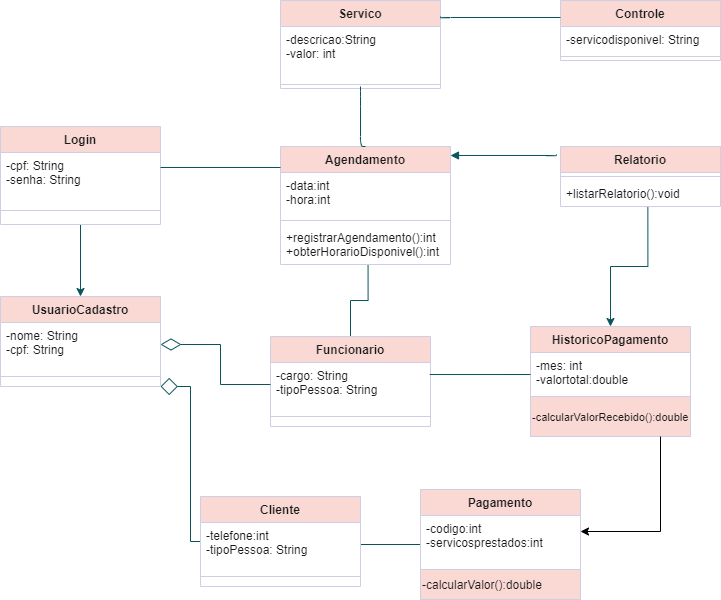

The diagram above was exported from draw.io. Its source (the exported page's mxGraphModel, read from the mxfile embedded in the PNG):
<mxGraphModel dx="1662" dy="794" grid="1" gridSize="10" guides="1" tooltips="1" connect="1" arrows="1" fold="1" page="1" pageScale="1" pageWidth="827" pageHeight="1169" math="0" shadow="0">
  <root>
    <mxCell id="WIyWlLk6GJQsqaUBKTNV-0" />
    <mxCell id="WIyWlLk6GJQsqaUBKTNV-1" parent="WIyWlLk6GJQsqaUBKTNV-0" />
    <mxCell id="io7QQGJ5g0V32IaFP-Vz-2" style="edgeStyle=orthogonalEdgeStyle;curved=0;rounded=1;sketch=0;orthogonalLoop=1;jettySize=auto;html=1;exitX=0.5;exitY=1;exitDx=0;exitDy=0;entryX=0.5;entryY=0;entryDx=0;entryDy=0;fontColor=#1A1A1A;strokeColor=#09555B;" parent="WIyWlLk6GJQsqaUBKTNV-1" source="bJ4VfDxjzOg2BuacgsOk-11" target="bJ4VfDxjzOg2BuacgsOk-15" edge="1">
      <mxGeometry relative="1" as="geometry" />
    </mxCell>
    <mxCell id="bJ4VfDxjzOg2BuacgsOk-11" value="Login" style="swimlane;fontStyle=1;align=center;verticalAlign=top;childLayout=stackLayout;horizontal=1;startSize=26;horizontalStack=0;resizeParent=1;resizeParentMax=0;resizeLast=0;collapsible=1;marginBottom=0;fillColor=#FAD9D5;strokeColor=#D0CEE2;fontColor=#1A1A1A;" parent="WIyWlLk6GJQsqaUBKTNV-1" vertex="1">
      <mxGeometry x="40" y="260" width="160" height="98" as="geometry" />
    </mxCell>
    <mxCell id="bJ4VfDxjzOg2BuacgsOk-12" value="-cpf: String&#10;-senha: String" style="text;strokeColor=none;fillColor=none;align=left;verticalAlign=top;spacingLeft=4;spacingRight=4;overflow=hidden;rotatable=0;points=[[0,0.5],[1,0.5]];portConstraint=eastwest;fontColor=#1A1A1A;" parent="bJ4VfDxjzOg2BuacgsOk-11" vertex="1">
      <mxGeometry y="26" width="160" height="44" as="geometry" />
    </mxCell>
    <mxCell id="bJ4VfDxjzOg2BuacgsOk-13" value="" style="line;strokeWidth=1;fillColor=none;align=left;verticalAlign=middle;spacingTop=-1;spacingLeft=3;spacingRight=3;rotatable=0;labelPosition=right;points=[];portConstraint=eastwest;strokeColor=#D0CEE2;fontColor=#1A1A1A;" parent="bJ4VfDxjzOg2BuacgsOk-11" vertex="1">
      <mxGeometry y="70" width="160" height="28" as="geometry" />
    </mxCell>
    <object label="UsuarioCadastro" id="bJ4VfDxjzOg2BuacgsOk-15">
      <mxCell style="swimlane;fontStyle=1;align=center;verticalAlign=top;childLayout=stackLayout;horizontal=1;startSize=26;horizontalStack=0;resizeParent=1;resizeParentMax=0;resizeLast=0;collapsible=1;marginBottom=0;fillColor=#FAD9D5;strokeColor=#D0CEE2;fontColor=#1A1A1A;" parent="WIyWlLk6GJQsqaUBKTNV-1" vertex="1">
        <mxGeometry x="40" y="430" width="160" height="90" as="geometry" />
      </mxCell>
    </object>
    <mxCell id="bJ4VfDxjzOg2BuacgsOk-16" value="-nome: String&#10;-cpf: String&#10;" style="text;strokeColor=none;fillColor=none;align=left;verticalAlign=top;spacingLeft=4;spacingRight=4;overflow=hidden;rotatable=0;points=[[0,0.5],[1,0.5]];portConstraint=eastwest;fontColor=#1A1A1A;" parent="bJ4VfDxjzOg2BuacgsOk-15" vertex="1">
      <mxGeometry y="26" width="160" height="44" as="geometry" />
    </mxCell>
    <mxCell id="bJ4VfDxjzOg2BuacgsOk-17" value="" style="line;strokeWidth=1;fillColor=none;align=left;verticalAlign=middle;spacingTop=-1;spacingLeft=3;spacingRight=3;rotatable=0;labelPosition=right;points=[];portConstraint=eastwest;strokeColor=#D0CEE2;fontColor=#1A1A1A;" parent="bJ4VfDxjzOg2BuacgsOk-15" vertex="1">
      <mxGeometry y="70" width="160" height="20" as="geometry" />
    </mxCell>
    <mxCell id="maHvFVEoBLwl6RK8u5yN-12" style="edgeStyle=orthogonalEdgeStyle;rounded=0;orthogonalLoop=1;jettySize=auto;html=1;entryX=1;entryY=0.5;entryDx=0;entryDy=0;endArrow=none;endFill=0;endSize=6;strokeWidth=1;jumpSize=1;strokeColor=#09555B;fontColor=#1A1A1A;" parent="WIyWlLk6GJQsqaUBKTNV-1" source="bJ4VfDxjzOg2BuacgsOk-19" target="maHvFVEoBLwl6RK8u5yN-4" edge="1">
      <mxGeometry relative="1" as="geometry" />
    </mxCell>
    <mxCell id="bJ4VfDxjzOg2BuacgsOk-19" value="Pagamento" style="swimlane;fontStyle=1;align=center;verticalAlign=top;childLayout=stackLayout;horizontal=1;startSize=26;horizontalStack=0;resizeParent=1;resizeParentMax=0;resizeLast=0;collapsible=1;marginBottom=0;fillColor=#FAD9D5;strokeColor=#D0CEE2;fontColor=#1A1A1A;" parent="WIyWlLk6GJQsqaUBKTNV-1" vertex="1">
      <mxGeometry x="460" y="623" width="160" height="110" as="geometry" />
    </mxCell>
    <mxCell id="bJ4VfDxjzOg2BuacgsOk-20" value="-codigo:int&#10;-servicosprestados:int" style="text;strokeColor=none;fillColor=none;align=left;verticalAlign=top;spacingLeft=4;spacingRight=4;overflow=hidden;rotatable=0;points=[[0,0.5],[1,0.5]];portConstraint=eastwest;fontColor=#1A1A1A;" parent="bJ4VfDxjzOg2BuacgsOk-19" vertex="1">
      <mxGeometry y="26" width="160" height="54" as="geometry" />
    </mxCell>
    <mxCell id="QctNTh5goYCqryjw5FNj-0" value="-calcularValor():double" style="rounded=0;whiteSpace=wrap;html=1;align=left;fillColor=#FAD9D5;strokeColor=#D0CEE2;fontColor=#1A1A1A;" parent="bJ4VfDxjzOg2BuacgsOk-19" vertex="1">
      <mxGeometry y="80" width="160" height="30" as="geometry" />
    </mxCell>
    <mxCell id="maHvFVEoBLwl6RK8u5yN-19" style="edgeStyle=orthogonalEdgeStyle;rounded=0;jumpSize=1;orthogonalLoop=1;jettySize=auto;html=1;exitX=0.5;exitY=0;exitDx=0;exitDy=0;entryX=0.546;entryY=1.026;entryDx=0;entryDy=0;entryPerimeter=0;endArrow=none;endFill=0;endSize=15;strokeWidth=1;strokeColor=#09555B;fontColor=#1A1A1A;startArrow=classic;startFill=1;" parent="WIyWlLk6GJQsqaUBKTNV-1" source="bJ4VfDxjzOg2BuacgsOk-23" target="bJ4VfDxjzOg2BuacgsOk-57" edge="1">
      <mxGeometry relative="1" as="geometry" />
    </mxCell>
    <mxCell id="bJ4VfDxjzOg2BuacgsOk-23" value="HistoricoPagamento" style="swimlane;fontStyle=1;align=center;verticalAlign=top;childLayout=stackLayout;horizontal=1;startSize=26;horizontalStack=0;resizeParent=1;resizeParentMax=0;resizeLast=0;collapsible=1;marginBottom=0;fillColor=#FAD9D5;strokeColor=#D0CEE2;fontColor=#1A1A1A;" parent="WIyWlLk6GJQsqaUBKTNV-1" vertex="1">
      <mxGeometry x="570" y="460" width="160" height="110" as="geometry" />
    </mxCell>
    <mxCell id="bJ4VfDxjzOg2BuacgsOk-24" value="-mes: int&#10;-valortotal:double" style="text;strokeColor=none;fillColor=none;align=left;verticalAlign=top;spacingLeft=4;spacingRight=4;overflow=hidden;rotatable=0;points=[[0,0.5],[1,0.5]];portConstraint=eastwest;fontColor=#1A1A1A;" parent="bJ4VfDxjzOg2BuacgsOk-23" vertex="1">
      <mxGeometry y="26" width="160" height="44" as="geometry" />
    </mxCell>
    <mxCell id="QctNTh5goYCqryjw5FNj-1" value="&lt;font style=&quot;font-size: 11px&quot;&gt;-calcularValorRecebido():double&lt;/font&gt;" style="rounded=0;whiteSpace=wrap;html=1;align=left;fillColor=#FAD9D5;strokeColor=#D0CEE2;fontColor=#1A1A1A;" parent="bJ4VfDxjzOg2BuacgsOk-23" vertex="1">
      <mxGeometry y="70" width="160" height="40" as="geometry" />
    </mxCell>
    <mxCell id="bJ4VfDxjzOg2BuacgsOk-46" value="Servico" style="swimlane;fontStyle=1;align=center;verticalAlign=top;childLayout=stackLayout;horizontal=1;startSize=26;horizontalStack=0;resizeParent=1;resizeParentMax=0;resizeLast=0;collapsible=1;marginBottom=0;fillColor=#FAD9D5;strokeColor=#D0CEE2;fontColor=#1A1A1A;" parent="WIyWlLk6GJQsqaUBKTNV-1" vertex="1">
      <mxGeometry x="320" y="134" width="160" height="88" as="geometry" />
    </mxCell>
    <mxCell id="bJ4VfDxjzOg2BuacgsOk-47" value="-descricao:String&#10;-valor: int" style="text;strokeColor=none;fillColor=none;align=left;verticalAlign=top;spacingLeft=4;spacingRight=4;overflow=hidden;rotatable=0;points=[[0,0.5],[1,0.5]];portConstraint=eastwest;fontColor=#1A1A1A;" parent="bJ4VfDxjzOg2BuacgsOk-46" vertex="1">
      <mxGeometry y="26" width="160" height="54" as="geometry" />
    </mxCell>
    <mxCell id="bJ4VfDxjzOg2BuacgsOk-48" value="" style="line;strokeWidth=1;fillColor=none;align=left;verticalAlign=middle;spacingTop=-1;spacingLeft=3;spacingRight=3;rotatable=0;labelPosition=right;points=[];portConstraint=eastwest;strokeColor=#D0CEE2;fontColor=#1A1A1A;" parent="bJ4VfDxjzOg2BuacgsOk-46" vertex="1">
      <mxGeometry y="80" width="160" height="8" as="geometry" />
    </mxCell>
    <mxCell id="bJ4VfDxjzOg2BuacgsOk-50" value="Agendamento" style="swimlane;fontStyle=1;align=center;verticalAlign=top;childLayout=stackLayout;horizontal=1;startSize=26;horizontalStack=0;resizeParent=1;resizeParentMax=0;resizeLast=0;collapsible=1;marginBottom=0;fillColor=#FAD9D5;strokeColor=#D0CEE2;fontColor=#1A1A1A;" parent="WIyWlLk6GJQsqaUBKTNV-1" vertex="1">
      <mxGeometry x="320" y="280" width="170" height="118" as="geometry" />
    </mxCell>
    <mxCell id="bJ4VfDxjzOg2BuacgsOk-51" value="-data:int&#10;-hora:int" style="text;strokeColor=none;fillColor=none;align=left;verticalAlign=top;spacingLeft=4;spacingRight=4;overflow=hidden;rotatable=0;points=[[0,0.5],[1,0.5]];portConstraint=eastwest;fontColor=#1A1A1A;" parent="bJ4VfDxjzOg2BuacgsOk-50" vertex="1">
      <mxGeometry y="26" width="170" height="44" as="geometry" />
    </mxCell>
    <mxCell id="bJ4VfDxjzOg2BuacgsOk-52" value="" style="line;strokeWidth=1;fillColor=none;align=left;verticalAlign=middle;spacingTop=-1;spacingLeft=3;spacingRight=3;rotatable=0;labelPosition=right;points=[];portConstraint=eastwest;strokeColor=#D0CEE2;fontColor=#1A1A1A;" parent="bJ4VfDxjzOg2BuacgsOk-50" vertex="1">
      <mxGeometry y="70" width="170" height="8" as="geometry" />
    </mxCell>
    <mxCell id="bJ4VfDxjzOg2BuacgsOk-53" value="+registrarAgendamento():int&#10;+obterHorarioDisponivel():int" style="text;strokeColor=none;fillColor=none;align=left;verticalAlign=top;spacingLeft=4;spacingRight=4;overflow=hidden;rotatable=0;points=[[0,0.5],[1,0.5]];portConstraint=eastwest;fontColor=#1A1A1A;" parent="bJ4VfDxjzOg2BuacgsOk-50" vertex="1">
      <mxGeometry y="78" width="170" height="40" as="geometry" />
    </mxCell>
    <mxCell id="bJ4VfDxjzOg2BuacgsOk-54" value="Relatorio" style="swimlane;fontStyle=1;align=center;verticalAlign=top;childLayout=stackLayout;horizontal=1;startSize=26;horizontalStack=0;resizeParent=1;resizeParentMax=0;resizeLast=0;collapsible=1;marginBottom=0;fillColor=#FAD9D5;strokeColor=#D0CEE2;fontColor=#1A1A1A;" parent="WIyWlLk6GJQsqaUBKTNV-1" vertex="1">
      <mxGeometry x="600" y="280" width="160" height="60" as="geometry" />
    </mxCell>
    <mxCell id="bJ4VfDxjzOg2BuacgsOk-56" value="" style="line;strokeWidth=1;fillColor=none;align=left;verticalAlign=middle;spacingTop=-1;spacingLeft=3;spacingRight=3;rotatable=0;labelPosition=right;points=[];portConstraint=eastwest;strokeColor=#D0CEE2;fontColor=#1A1A1A;" parent="bJ4VfDxjzOg2BuacgsOk-54" vertex="1">
      <mxGeometry y="26" width="160" height="8" as="geometry" />
    </mxCell>
    <mxCell id="bJ4VfDxjzOg2BuacgsOk-57" value="+listarRelatorio():void" style="text;strokeColor=none;fillColor=none;align=left;verticalAlign=top;spacingLeft=4;spacingRight=4;overflow=hidden;rotatable=0;points=[[0,0.5],[1,0.5]];portConstraint=eastwest;fontColor=#1A1A1A;" parent="bJ4VfDxjzOg2BuacgsOk-54" vertex="1">
      <mxGeometry y="34" width="160" height="26" as="geometry" />
    </mxCell>
    <mxCell id="bJ4VfDxjzOg2BuacgsOk-58" value="Controle" style="swimlane;fontStyle=1;align=center;verticalAlign=top;childLayout=stackLayout;horizontal=1;startSize=26;horizontalStack=0;resizeParent=1;resizeParentMax=0;resizeLast=0;collapsible=1;marginBottom=0;fillColor=#FAD9D5;strokeColor=#D0CEE2;fontColor=#1A1A1A;" parent="WIyWlLk6GJQsqaUBKTNV-1" vertex="1">
      <mxGeometry x="600" y="134" width="160" height="60" as="geometry" />
    </mxCell>
    <mxCell id="bJ4VfDxjzOg2BuacgsOk-59" value="-servicodisponivel: String" style="text;strokeColor=none;fillColor=none;align=left;verticalAlign=top;spacingLeft=4;spacingRight=4;overflow=hidden;rotatable=0;points=[[0,0.5],[1,0.5]];portConstraint=eastwest;fontColor=#1A1A1A;" parent="bJ4VfDxjzOg2BuacgsOk-58" vertex="1">
      <mxGeometry y="26" width="160" height="26" as="geometry" />
    </mxCell>
    <mxCell id="bJ4VfDxjzOg2BuacgsOk-60" value="" style="line;strokeWidth=1;fillColor=none;align=left;verticalAlign=middle;spacingTop=-1;spacingLeft=3;spacingRight=3;rotatable=0;labelPosition=right;points=[];portConstraint=eastwest;strokeColor=#D0CEE2;fontColor=#1A1A1A;" parent="bJ4VfDxjzOg2BuacgsOk-58" vertex="1">
      <mxGeometry y="52" width="160" height="8" as="geometry" />
    </mxCell>
    <mxCell id="bJ4VfDxjzOg2BuacgsOk-107" value="" style="endArrow=block;endFill=1;html=1;edgeStyle=orthogonalEdgeStyle;align=left;verticalAlign=top;rounded=1;sketch=0;exitX=-0.025;exitY=0.128;exitDx=0;exitDy=0;exitPerimeter=0;strokeColor=#09555B;fontColor=#1A1A1A;" parent="WIyWlLk6GJQsqaUBKTNV-1" source="bJ4VfDxjzOg2BuacgsOk-54" target="bJ4VfDxjzOg2BuacgsOk-50" edge="1">
      <mxGeometry x="-0.9754" y="26" relative="1" as="geometry">
        <mxPoint x="560" y="320" as="sourcePoint" />
        <mxPoint x="560" y="310" as="targetPoint" />
        <Array as="points">
          <mxPoint x="596" y="289" />
        </Array>
        <mxPoint x="24" y="-15" as="offset" />
      </mxGeometry>
    </mxCell>
    <mxCell id="bJ4VfDxjzOg2BuacgsOk-109" value="" style="endArrow=none;html=1;edgeStyle=orthogonalEdgeStyle;rounded=1;sketch=0;strokeColor=#09555B;fontColor=#1A1A1A;" parent="WIyWlLk6GJQsqaUBKTNV-1" edge="1">
      <mxGeometry relative="1" as="geometry">
        <mxPoint x="480" y="150" as="sourcePoint" />
        <mxPoint x="600" y="151" as="targetPoint" />
        <Array as="points">
          <mxPoint x="480" y="151" />
        </Array>
      </mxGeometry>
    </mxCell>
    <mxCell id="bJ4VfDxjzOg2BuacgsOk-112" value="" style="endArrow=none;html=1;edgeStyle=orthogonalEdgeStyle;rounded=1;sketch=0;exitX=0.5;exitY=0;exitDx=0;exitDy=0;strokeColor=#09555B;fontColor=#1A1A1A;" parent="WIyWlLk6GJQsqaUBKTNV-1" source="bJ4VfDxjzOg2BuacgsOk-50" edge="1">
      <mxGeometry relative="1" as="geometry">
        <mxPoint x="330" y="470" as="sourcePoint" />
        <mxPoint x="400" y="220" as="targetPoint" />
        <Array as="points">
          <mxPoint x="400" y="230" />
          <mxPoint x="400" y="230" />
        </Array>
      </mxGeometry>
    </mxCell>
    <mxCell id="maHvFVEoBLwl6RK8u5yN-17" style="edgeStyle=orthogonalEdgeStyle;rounded=0;jumpSize=1;orthogonalLoop=1;jettySize=auto;html=1;exitX=0.5;exitY=0;exitDx=0;exitDy=0;entryX=0.515;entryY=1.02;entryDx=0;entryDy=0;entryPerimeter=0;endArrow=none;endFill=0;endSize=6;strokeWidth=1;strokeColor=#09555B;fontColor=#1A1A1A;" parent="WIyWlLk6GJQsqaUBKTNV-1" source="maHvFVEoBLwl6RK8u5yN-0" target="bJ4VfDxjzOg2BuacgsOk-53" edge="1">
      <mxGeometry relative="1" as="geometry" />
    </mxCell>
    <object label="Funcionario" id="maHvFVEoBLwl6RK8u5yN-0">
      <mxCell style="swimlane;fontStyle=1;align=center;verticalAlign=top;childLayout=stackLayout;horizontal=1;startSize=26;horizontalStack=0;resizeParent=1;resizeParentMax=0;resizeLast=0;collapsible=1;marginBottom=0;fillColor=#FAD9D5;strokeColor=#D0CEE2;fontColor=#1A1A1A;" parent="WIyWlLk6GJQsqaUBKTNV-1" vertex="1">
        <mxGeometry x="310" y="470" width="160" height="90" as="geometry" />
      </mxCell>
    </object>
    <mxCell id="maHvFVEoBLwl6RK8u5yN-1" value="-cargo: String&#10;-tipoPessoa: String" style="text;strokeColor=none;fillColor=none;align=left;verticalAlign=top;spacingLeft=4;spacingRight=4;overflow=hidden;rotatable=0;points=[[0,0.5],[1,0.5]];portConstraint=eastwest;fontColor=#1A1A1A;" parent="maHvFVEoBLwl6RK8u5yN-0" vertex="1">
      <mxGeometry y="26" width="160" height="44" as="geometry" />
    </mxCell>
    <mxCell id="maHvFVEoBLwl6RK8u5yN-2" value="" style="line;strokeWidth=1;fillColor=none;align=left;verticalAlign=middle;spacingTop=-1;spacingLeft=3;spacingRight=3;rotatable=0;labelPosition=right;points=[];portConstraint=eastwest;strokeColor=#D0CEE2;fontColor=#1A1A1A;" parent="maHvFVEoBLwl6RK8u5yN-0" vertex="1">
      <mxGeometry y="70" width="160" height="20" as="geometry" />
    </mxCell>
    <mxCell id="maHvFVEoBLwl6RK8u5yN-9" style="edgeStyle=orthogonalEdgeStyle;rounded=0;orthogonalLoop=1;jettySize=auto;html=1;endArrow=diamond;endFill=0;endSize=15;entryX=1;entryY=1;entryDx=0;entryDy=0;strokeColor=#09555B;fontColor=#1A1A1A;" parent="WIyWlLk6GJQsqaUBKTNV-1" source="maHvFVEoBLwl6RK8u5yN-3" target="bJ4VfDxjzOg2BuacgsOk-15" edge="1">
      <mxGeometry relative="1" as="geometry">
        <Array as="points">
          <mxPoint x="230" y="675" />
          <mxPoint x="230" y="520" />
        </Array>
      </mxGeometry>
    </mxCell>
    <object label="Cliente" id="maHvFVEoBLwl6RK8u5yN-3">
      <mxCell style="swimlane;fontStyle=1;align=center;verticalAlign=top;childLayout=stackLayout;horizontal=1;startSize=26;horizontalStack=0;resizeParent=1;resizeParentMax=0;resizeLast=0;collapsible=1;marginBottom=0;fillColor=#FAD9D5;strokeColor=#D0CEE2;fontColor=#1A1A1A;" parent="WIyWlLk6GJQsqaUBKTNV-1" vertex="1">
        <mxGeometry x="240" y="630" width="160" height="90" as="geometry" />
      </mxCell>
    </object>
    <mxCell id="maHvFVEoBLwl6RK8u5yN-4" value="-telefone:int&#10;-tipoPessoa: String" style="text;strokeColor=none;fillColor=none;align=left;verticalAlign=top;spacingLeft=4;spacingRight=4;overflow=hidden;rotatable=0;points=[[0,0.5],[1,0.5]];portConstraint=eastwest;fontColor=#1A1A1A;" parent="maHvFVEoBLwl6RK8u5yN-3" vertex="1">
      <mxGeometry y="26" width="160" height="44" as="geometry" />
    </mxCell>
    <mxCell id="maHvFVEoBLwl6RK8u5yN-5" value="" style="line;strokeWidth=1;fillColor=none;align=left;verticalAlign=middle;spacingTop=-1;spacingLeft=3;spacingRight=3;rotatable=0;labelPosition=right;points=[];portConstraint=eastwest;strokeColor=#D0CEE2;fontColor=#1A1A1A;" parent="maHvFVEoBLwl6RK8u5yN-3" vertex="1">
      <mxGeometry y="70" width="160" height="20" as="geometry" />
    </mxCell>
    <mxCell id="maHvFVEoBLwl6RK8u5yN-10" style="edgeStyle=orthogonalEdgeStyle;rounded=0;orthogonalLoop=1;jettySize=auto;html=1;exitX=0;exitY=0.5;exitDx=0;exitDy=0;entryX=1;entryY=0.5;entryDx=0;entryDy=0;endArrow=diamondThin;endFill=0;endSize=18;strokeColor=#09555B;fontColor=#1A1A1A;" parent="WIyWlLk6GJQsqaUBKTNV-1" source="maHvFVEoBLwl6RK8u5yN-1" target="bJ4VfDxjzOg2BuacgsOk-16" edge="1">
      <mxGeometry relative="1" as="geometry" />
    </mxCell>
    <mxCell id="maHvFVEoBLwl6RK8u5yN-13" style="edgeStyle=orthogonalEdgeStyle;rounded=0;orthogonalLoop=1;jettySize=auto;html=1;entryX=1;entryY=0.273;entryDx=0;entryDy=0;entryPerimeter=0;endArrow=none;endFill=0;endSize=6;strokeWidth=4;strokeColor=none;fontColor=#1A1A1A;" parent="WIyWlLk6GJQsqaUBKTNV-1" source="bJ4VfDxjzOg2BuacgsOk-24" target="maHvFVEoBLwl6RK8u5yN-1" edge="1">
      <mxGeometry relative="1" as="geometry" />
    </mxCell>
    <mxCell id="maHvFVEoBLwl6RK8u5yN-14" style="edgeStyle=orthogonalEdgeStyle;rounded=0;orthogonalLoop=1;jettySize=auto;html=1;exitX=0;exitY=0.5;exitDx=0;exitDy=0;entryX=0.995;entryY=0.273;entryDx=0;entryDy=0;entryPerimeter=0;endArrow=none;endFill=0;endSize=6;strokeWidth=1;jumpSize=6;strokeColor=#09555B;fontColor=#1A1A1A;" parent="WIyWlLk6GJQsqaUBKTNV-1" source="bJ4VfDxjzOg2BuacgsOk-24" target="maHvFVEoBLwl6RK8u5yN-1" edge="1">
      <mxGeometry relative="1" as="geometry" />
    </mxCell>
    <mxCell id="io7QQGJ5g0V32IaFP-Vz-5" value="" style="endArrow=none;html=1;rounded=1;sketch=0;fontColor=#1A1A1A;strokeColor=#09555B;curved=0;" parent="WIyWlLk6GJQsqaUBKTNV-1" edge="1">
      <mxGeometry width="50" height="50" relative="1" as="geometry">
        <mxPoint x="200" y="301" as="sourcePoint" />
        <mxPoint x="320" y="301" as="targetPoint" />
      </mxGeometry>
    </mxCell>
    <mxCell id="S12uOm68g7pGiKm1ym7T-2" value="" style="endArrow=classic;html=1;rounded=0;" edge="1" parent="WIyWlLk6GJQsqaUBKTNV-1">
      <mxGeometry width="50" height="50" relative="1" as="geometry">
        <mxPoint x="700" y="570" as="sourcePoint" />
        <mxPoint x="620" y="665" as="targetPoint" />
        <Array as="points">
          <mxPoint x="700" y="665" />
        </Array>
      </mxGeometry>
    </mxCell>
  </root>
</mxGraphModel>